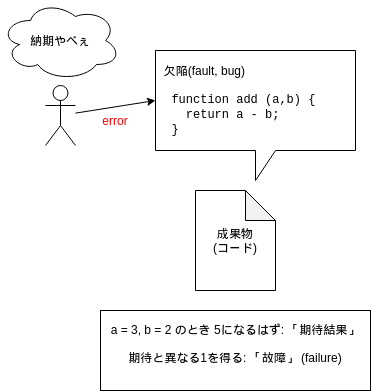

The diagram above was exported from draw.io. Its source (the exported page's mxGraphModel, read from the mxfile embedded in the PNG):
<mxGraphModel dx="1059" dy="544" grid="1" gridSize="10" guides="1" tooltips="1" connect="1" arrows="1" fold="1" page="1" pageScale="1" pageWidth="850" pageHeight="1100" math="0" shadow="0">
  <root>
    <mxCell id="0" />
    <mxCell id="1" parent="0" />
    <mxCell id="3" value="成果物&lt;br&gt;(コード)" style="shape=note;whiteSpace=wrap;html=1;backgroundOutline=1;darkOpacity=0.05;" parent="1" vertex="1">
      <mxGeometry x="240" y="280" width="80" height="100" as="geometry" />
    </mxCell>
    <mxCell id="4" value="&amp;nbsp; 欠陥(fault, bug)&lt;br&gt;&lt;br&gt;&lt;font face=&quot;Courier New&quot;&gt;&amp;nbsp; function add (a,b) {&lt;br&gt;&amp;nbsp; &amp;nbsp; return a - b;&lt;br&gt;&amp;nbsp; }&lt;/font&gt;" style="shape=callout;whiteSpace=wrap;html=1;perimeter=calloutPerimeter;align=left;" parent="1" vertex="1">
      <mxGeometry x="200" y="140" width="200" height="130" as="geometry" />
    </mxCell>
    <mxCell id="6" value="&lt;div&gt;a = 3, b = 2 のとき 5になるはず: 「期待結果」&lt;/div&gt;&lt;div&gt;&lt;br&gt;&lt;/div&gt;&lt;div&gt;期待と異なる1を得る: 「故障」 (failure)&lt;/div&gt;&lt;div&gt;&lt;br&gt;&lt;/div&gt;" style="rounded=0;whiteSpace=wrap;html=1;" parent="1" vertex="1">
      <mxGeometry x="145" y="400" width="270" height="80" as="geometry" />
    </mxCell>
    <mxCell id="8" style="rounded=0;orthogonalLoop=1;jettySize=auto;html=1;entryX=0;entryY=0;entryDx=0;entryDy=50;entryPerimeter=0;" edge="1" parent="1" source="7" target="4">
      <mxGeometry relative="1" as="geometry" />
    </mxCell>
    <mxCell id="7" value="" style="shape=umlActor;verticalLabelPosition=bottom;verticalAlign=top;html=1;outlineConnect=0;" parent="1" vertex="1">
      <mxGeometry x="90" y="175" width="30" height="60" as="geometry" />
    </mxCell>
    <mxCell id="9" value="納期やべぇ" style="ellipse;shape=cloud;whiteSpace=wrap;html=1;" vertex="1" parent="1">
      <mxGeometry x="45" y="90" width="120" height="80" as="geometry" />
    </mxCell>
    <mxCell id="10" value="&lt;font color=&quot;#ff0000&quot;&gt;error&lt;/font&gt;" style="text;html=1;strokeColor=none;fillColor=none;align=center;verticalAlign=middle;whiteSpace=wrap;rounded=0;" vertex="1" parent="1">
      <mxGeometry x="140" y="200" width="40" height="20" as="geometry" />
    </mxCell>
  </root>
</mxGraphModel>